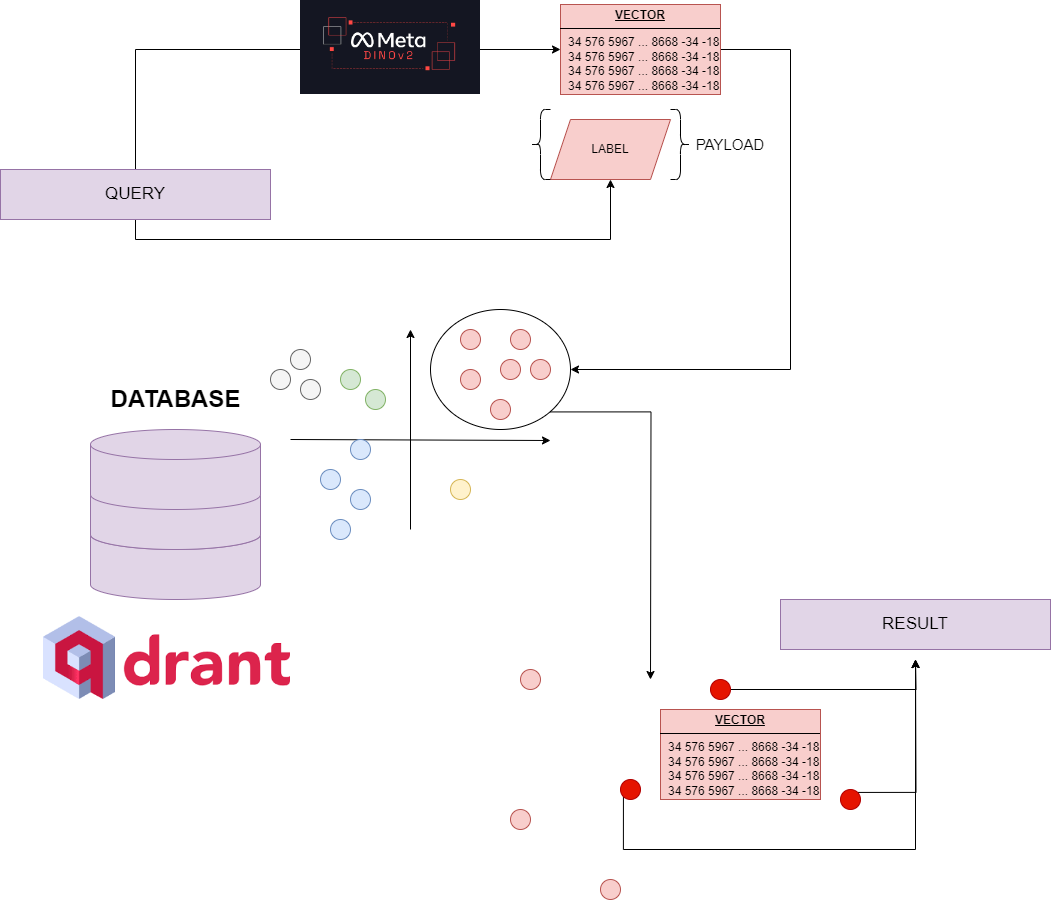

The diagram above was exported from draw.io. Its source (the exported page's mxGraphModel, read from the mxfile embedded in the PNG):
<mxGraphModel dx="1562" dy="800" grid="1" gridSize="10" guides="1" tooltips="1" connect="1" arrows="1" fold="1" page="1" pageScale="1" pageWidth="850" pageHeight="1100" math="0" shadow="0">
  <root>
    <mxCell id="0" />
    <mxCell id="1" parent="0" />
    <mxCell id="f-ZFWcYmBMcwGXLugDFM-38" style="edgeStyle=orthogonalEdgeStyle;rounded=0;orthogonalLoop=1;jettySize=auto;html=1;exitX=1;exitY=1;exitDx=0;exitDy=0;" parent="1" source="f-ZFWcYmBMcwGXLugDFM-37" edge="1">
      <mxGeometry relative="1" as="geometry">
        <mxPoint x="690" y="870" as="targetPoint" />
      </mxGeometry>
    </mxCell>
    <mxCell id="f-ZFWcYmBMcwGXLugDFM-37" value="" style="ellipse;whiteSpace=wrap;html=1;" parent="1" vertex="1">
      <mxGeometry x="470" y="500" width="140" height="120" as="geometry" />
    </mxCell>
    <mxCell id="Jg3mSCvq-fRTsT6P9V41-5" style="edgeStyle=orthogonalEdgeStyle;rounded=0;orthogonalLoop=1;jettySize=auto;html=1;entryX=0;entryY=0.5;entryDx=0;entryDy=0;" parent="1" source="Jg3mSCvq-fRTsT6P9V41-2" target="Jg3mSCvq-fRTsT6P9V41-4" edge="1">
      <mxGeometry relative="1" as="geometry">
        <Array as="points">
          <mxPoint x="175" y="240" />
        </Array>
      </mxGeometry>
    </mxCell>
    <mxCell id="Jg3mSCvq-fRTsT6P9V41-14" style="edgeStyle=orthogonalEdgeStyle;rounded=0;orthogonalLoop=1;jettySize=auto;html=1;exitX=0.5;exitY=1;exitDx=0;exitDy=0;entryX=0.5;entryY=1;entryDx=0;entryDy=0;" parent="1" source="Jg3mSCvq-fRTsT6P9V41-2" target="Jg3mSCvq-fRTsT6P9V41-13" edge="1">
      <mxGeometry relative="1" as="geometry" />
    </mxCell>
    <mxCell id="Jg3mSCvq-fRTsT6P9V41-2" value="&lt;font style=&quot;font-size: 17px;&quot;&gt;QUERY&lt;/font&gt;" style="rounded=0;whiteSpace=wrap;html=1;fillColor=#e1d5e7;strokeColor=#9673a6;" parent="1" vertex="1">
      <mxGeometry x="40" y="360" width="270" height="50" as="geometry" />
    </mxCell>
    <mxCell id="Jg3mSCvq-fRTsT6P9V41-4" value="ENCODER" style="triangle;whiteSpace=wrap;html=1;fillColor=#e1d5e7;strokeColor=#9673a6;" parent="1" vertex="1">
      <mxGeometry x="360" y="200" width="120" height="80" as="geometry" />
    </mxCell>
    <mxCell id="f-ZFWcYmBMcwGXLugDFM-35" style="edgeStyle=orthogonalEdgeStyle;rounded=0;orthogonalLoop=1;jettySize=auto;html=1;entryX=1;entryY=0.5;entryDx=0;entryDy=0;" parent="1" source="Jg3mSCvq-fRTsT6P9V41-9" target="f-ZFWcYmBMcwGXLugDFM-37" edge="1">
      <mxGeometry relative="1" as="geometry">
        <mxPoint x="640" y="560" as="targetPoint" />
        <Array as="points">
          <mxPoint x="830" y="240" />
          <mxPoint x="830" y="560" />
        </Array>
      </mxGeometry>
    </mxCell>
    <mxCell id="Jg3mSCvq-fRTsT6P9V41-9" value="&lt;p style=&quot;margin:0px;margin-top:4px;text-align:center;text-decoration:underline;&quot;&gt;&lt;b&gt;VECTOR&lt;/b&gt;&lt;/p&gt;&lt;hr size=&quot;1&quot; style=&quot;border-style:solid;&quot;&gt;&lt;p style=&quot;margin:0px;margin-left:8px;&quot;&gt;34 576 5967 ... 8668 -34 -18&lt;/p&gt;&lt;p style=&quot;margin:0px;margin-left:8px;&quot;&gt;34 576 5967 ... 8668 -34 -18&lt;br&gt;&lt;/p&gt;&lt;p style=&quot;margin:0px;margin-left:8px;&quot;&gt;34 576 5967 ... 8668 -34 -18&lt;br&gt;&lt;/p&gt;&lt;p style=&quot;margin:0px;margin-left:8px;&quot;&gt;34 576 5967 ... 8668 -34 -18&lt;br&gt;&lt;/p&gt;" style="verticalAlign=top;align=left;overflow=fill;html=1;whiteSpace=wrap;fillColor=#f8cecc;strokeColor=#b85450;" parent="1" vertex="1">
      <mxGeometry x="600" y="195" width="160" height="90" as="geometry" />
    </mxCell>
    <mxCell id="Jg3mSCvq-fRTsT6P9V41-13" value="LABEL" style="shape=parallelogram;perimeter=parallelogramPerimeter;whiteSpace=wrap;html=1;fixedSize=1;fillColor=#f8cecc;strokeColor=#b85450;" parent="1" vertex="1">
      <mxGeometry x="590" y="310" width="120" height="60" as="geometry" />
    </mxCell>
    <mxCell id="Jg3mSCvq-fRTsT6P9V41-15" value="" style="shape=curlyBracket;whiteSpace=wrap;html=1;rounded=1;labelPosition=left;verticalLabelPosition=middle;align=right;verticalAlign=middle;" parent="1" vertex="1">
      <mxGeometry x="570" y="300" width="20" height="70" as="geometry" />
    </mxCell>
    <mxCell id="Jg3mSCvq-fRTsT6P9V41-16" style="edgeStyle=orthogonalEdgeStyle;rounded=0;orthogonalLoop=1;jettySize=auto;html=1;exitX=1;exitY=0.5;exitDx=0;exitDy=0;entryX=0;entryY=0.5;entryDx=0;entryDy=0;" parent="1" source="Jg3mSCvq-fRTsT6P9V41-4" target="Jg3mSCvq-fRTsT6P9V41-9" edge="1">
      <mxGeometry relative="1" as="geometry" />
    </mxCell>
    <mxCell id="Jg3mSCvq-fRTsT6P9V41-19" value="PAYLOAD" style="text;html=1;align=center;verticalAlign=middle;whiteSpace=wrap;rounded=0;fontSize=15;" parent="1" vertex="1">
      <mxGeometry x="740" y="320" width="60" height="30" as="geometry" />
    </mxCell>
    <mxCell id="Jg3mSCvq-fRTsT6P9V41-20" value="" style="shape=curlyBracket;whiteSpace=wrap;html=1;rounded=1;flipH=1;labelPosition=right;verticalLabelPosition=middle;align=left;verticalAlign=middle;" parent="1" vertex="1">
      <mxGeometry x="710" y="300" width="20" height="70" as="geometry" />
    </mxCell>
    <mxCell id="f-ZFWcYmBMcwGXLugDFM-1" value="" style="shape=cylinder3;whiteSpace=wrap;html=1;boundedLbl=1;backgroundOutline=1;size=15;fillColor=#e1d5e7;strokeColor=#9673a6;" parent="1" vertex="1">
      <mxGeometry x="130" y="710" width="170" height="80" as="geometry" />
    </mxCell>
    <mxCell id="f-ZFWcYmBMcwGXLugDFM-2" value="" style="shape=cylinder3;whiteSpace=wrap;html=1;boundedLbl=1;backgroundOutline=1;size=15;fillColor=#e1d5e7;strokeColor=#9673a6;" parent="1" vertex="1">
      <mxGeometry x="130" y="660" width="170" height="80" as="geometry" />
    </mxCell>
    <mxCell id="f-ZFWcYmBMcwGXLugDFM-3" value="" style="shape=cylinder3;whiteSpace=wrap;html=1;boundedLbl=1;backgroundOutline=1;size=15;fillColor=#e1d5e7;strokeColor=#9673a6;" parent="1" vertex="1">
      <mxGeometry x="130" y="620" width="170" height="80" as="geometry" />
    </mxCell>
    <mxCell id="f-ZFWcYmBMcwGXLugDFM-5" value="DATABASE" style="text;strokeColor=none;fillColor=none;html=1;fontSize=24;fontStyle=1;verticalAlign=middle;align=center;" parent="1" vertex="1">
      <mxGeometry x="165" y="570" width="100" height="40" as="geometry" />
    </mxCell>
    <mxCell id="f-ZFWcYmBMcwGXLugDFM-6" value="" style="endArrow=classic;html=1;rounded=0;" parent="1" edge="1">
      <mxGeometry width="50" height="50" relative="1" as="geometry">
        <mxPoint x="450" y="720" as="sourcePoint" />
        <mxPoint x="450" y="520" as="targetPoint" />
      </mxGeometry>
    </mxCell>
    <mxCell id="f-ZFWcYmBMcwGXLugDFM-8" value="" style="endArrow=classic;html=1;rounded=0;" parent="1" edge="1">
      <mxGeometry width="50" height="50" relative="1" as="geometry">
        <mxPoint x="330" y="630" as="sourcePoint" />
        <mxPoint x="590" y="631" as="targetPoint" />
      </mxGeometry>
    </mxCell>
    <mxCell id="f-ZFWcYmBMcwGXLugDFM-12" value="" style="ellipse;whiteSpace=wrap;html=1;fillColor=#f8cecc;strokeColor=#b85450;" parent="1" vertex="1">
      <mxGeometry x="500" y="520" width="20" height="20" as="geometry" />
    </mxCell>
    <mxCell id="f-ZFWcYmBMcwGXLugDFM-13" value="" style="ellipse;whiteSpace=wrap;html=1;fillColor=#f8cecc;strokeColor=#b85450;" parent="1" vertex="1">
      <mxGeometry x="540" y="550" width="20" height="20" as="geometry" />
    </mxCell>
    <mxCell id="f-ZFWcYmBMcwGXLugDFM-14" value="" style="ellipse;whiteSpace=wrap;html=1;fillColor=#f8cecc;strokeColor=#b85450;" parent="1" vertex="1">
      <mxGeometry x="500" y="560" width="20" height="20" as="geometry" />
    </mxCell>
    <mxCell id="f-ZFWcYmBMcwGXLugDFM-15" value="" style="ellipse;whiteSpace=wrap;html=1;fillColor=#f8cecc;strokeColor=#b85450;" parent="1" vertex="1">
      <mxGeometry x="530" y="590" width="20" height="20" as="geometry" />
    </mxCell>
    <mxCell id="f-ZFWcYmBMcwGXLugDFM-16" value="" style="ellipse;whiteSpace=wrap;html=1;fillColor=#f8cecc;strokeColor=#b85450;" parent="1" vertex="1">
      <mxGeometry x="570" y="550" width="20" height="20" as="geometry" />
    </mxCell>
    <mxCell id="f-ZFWcYmBMcwGXLugDFM-17" value="" style="ellipse;whiteSpace=wrap;html=1;fillColor=#f8cecc;strokeColor=#b85450;" parent="1" vertex="1">
      <mxGeometry x="550" y="520" width="20" height="20" as="geometry" />
    </mxCell>
    <mxCell id="f-ZFWcYmBMcwGXLugDFM-21" value="" style="ellipse;whiteSpace=wrap;html=1;fillColor=#dae8fc;strokeColor=#6c8ebf;" parent="1" vertex="1">
      <mxGeometry x="360" y="660" width="20" height="20" as="geometry" />
    </mxCell>
    <mxCell id="f-ZFWcYmBMcwGXLugDFM-22" value="" style="ellipse;whiteSpace=wrap;html=1;fillColor=#dae8fc;strokeColor=#6c8ebf;" parent="1" vertex="1">
      <mxGeometry x="370" y="710" width="20" height="20" as="geometry" />
    </mxCell>
    <mxCell id="f-ZFWcYmBMcwGXLugDFM-23" value="" style="ellipse;whiteSpace=wrap;html=1;fillColor=#dae8fc;strokeColor=#6c8ebf;" parent="1" vertex="1">
      <mxGeometry x="390" y="630" width="20" height="20" as="geometry" />
    </mxCell>
    <mxCell id="f-ZFWcYmBMcwGXLugDFM-26" value="" style="ellipse;whiteSpace=wrap;html=1;fillColor=#dae8fc;strokeColor=#6c8ebf;" parent="1" vertex="1">
      <mxGeometry x="390" y="680" width="20" height="20" as="geometry" />
    </mxCell>
    <mxCell id="f-ZFWcYmBMcwGXLugDFM-27" value="" style="ellipse;whiteSpace=wrap;html=1;fillColor=#fff2cc;strokeColor=#d6b656;" parent="1" vertex="1">
      <mxGeometry x="490" y="670" width="20" height="20" as="geometry" />
    </mxCell>
    <mxCell id="f-ZFWcYmBMcwGXLugDFM-28" value="" style="ellipse;whiteSpace=wrap;html=1;fillColor=#d5e8d4;strokeColor=#82b366;" parent="1" vertex="1">
      <mxGeometry x="380" y="560" width="20" height="20" as="geometry" />
    </mxCell>
    <mxCell id="f-ZFWcYmBMcwGXLugDFM-29" value="" style="ellipse;whiteSpace=wrap;html=1;fillColor=#d5e8d4;strokeColor=#82b366;" parent="1" vertex="1">
      <mxGeometry x="405" y="580" width="20" height="20" as="geometry" />
    </mxCell>
    <mxCell id="f-ZFWcYmBMcwGXLugDFM-30" value="" style="ellipse;whiteSpace=wrap;html=1;fillColor=#f5f5f5;strokeColor=#666666;fontColor=#333333;" parent="1" vertex="1">
      <mxGeometry x="330" y="540" width="20" height="20" as="geometry" />
    </mxCell>
    <mxCell id="f-ZFWcYmBMcwGXLugDFM-31" value="" style="ellipse;whiteSpace=wrap;html=1;fillColor=#f5f5f5;strokeColor=#666666;fontColor=#333333;" parent="1" vertex="1">
      <mxGeometry x="310" y="560" width="20" height="20" as="geometry" />
    </mxCell>
    <mxCell id="f-ZFWcYmBMcwGXLugDFM-32" value="" style="ellipse;whiteSpace=wrap;html=1;fillColor=#f5f5f5;strokeColor=#666666;fontColor=#333333;" parent="1" vertex="1">
      <mxGeometry x="340" y="570" width="20" height="20" as="geometry" />
    </mxCell>
    <mxCell id="f-ZFWcYmBMcwGXLugDFM-60" style="edgeStyle=orthogonalEdgeStyle;rounded=0;orthogonalLoop=1;jettySize=auto;html=1;exitX=1;exitY=0;exitDx=0;exitDy=0;entryX=0.5;entryY=1;entryDx=0;entryDy=0;" parent="1" source="f-ZFWcYmBMcwGXLugDFM-39" edge="1">
      <mxGeometry relative="1" as="geometry">
        <mxPoint x="955" y="850" as="targetPoint" />
      </mxGeometry>
    </mxCell>
    <mxCell id="f-ZFWcYmBMcwGXLugDFM-39" value="" style="ellipse;whiteSpace=wrap;html=1;fillColor=#e51400;strokeColor=#B20000;fontColor=#ffffff;" parent="1" vertex="1">
      <mxGeometry x="880" y="980" width="20" height="20" as="geometry" />
    </mxCell>
    <mxCell id="f-ZFWcYmBMcwGXLugDFM-40" value="&lt;p style=&quot;margin:0px;margin-top:4px;text-align:center;text-decoration:underline;&quot;&gt;&lt;b&gt;VECTOR&lt;/b&gt;&lt;/p&gt;&lt;hr size=&quot;1&quot; style=&quot;border-style:solid;&quot;&gt;&lt;p style=&quot;margin:0px;margin-left:8px;&quot;&gt;34 576 5967 ... 8668 -34 -18&lt;/p&gt;&lt;p style=&quot;margin:0px;margin-left:8px;&quot;&gt;34 576 5967 ... 8668 -34 -18&lt;br&gt;&lt;/p&gt;&lt;p style=&quot;margin:0px;margin-left:8px;&quot;&gt;34 576 5967 ... 8668 -34 -18&lt;br&gt;&lt;/p&gt;&lt;p style=&quot;margin:0px;margin-left:8px;&quot;&gt;34 576 5967 ... 8668 -34 -18&lt;br&gt;&lt;/p&gt;" style="verticalAlign=top;align=left;overflow=fill;html=1;whiteSpace=wrap;fillColor=#f8cecc;strokeColor=#b85450;" parent="1" vertex="1">
      <mxGeometry x="700" y="900" width="160" height="90" as="geometry" />
    </mxCell>
    <mxCell id="f-ZFWcYmBMcwGXLugDFM-43" value="" style="ellipse;whiteSpace=wrap;html=1;fillColor=#f8cecc;strokeColor=#b85450;" parent="1" vertex="1">
      <mxGeometry x="550" y="1000" width="20" height="20" as="geometry" />
    </mxCell>
    <mxCell id="f-ZFWcYmBMcwGXLugDFM-61" style="edgeStyle=orthogonalEdgeStyle;rounded=0;orthogonalLoop=1;jettySize=auto;html=1;entryX=0.5;entryY=1;entryDx=0;entryDy=0;" parent="1" source="f-ZFWcYmBMcwGXLugDFM-44" edge="1">
      <mxGeometry relative="1" as="geometry">
        <mxPoint x="955" y="850" as="targetPoint" />
      </mxGeometry>
    </mxCell>
    <mxCell id="f-ZFWcYmBMcwGXLugDFM-44" value="" style="ellipse;whiteSpace=wrap;html=1;fillColor=#e51400;strokeColor=#B20000;fontColor=#ffffff;" parent="1" vertex="1">
      <mxGeometry x="750" y="870" width="20" height="20" as="geometry" />
    </mxCell>
    <mxCell id="f-ZFWcYmBMcwGXLugDFM-62" style="edgeStyle=orthogonalEdgeStyle;rounded=0;orthogonalLoop=1;jettySize=auto;html=1;exitX=0;exitY=1;exitDx=0;exitDy=0;entryX=0.5;entryY=1;entryDx=0;entryDy=0;" parent="1" source="f-ZFWcYmBMcwGXLugDFM-45" edge="1">
      <mxGeometry relative="1" as="geometry">
        <Array as="points">
          <mxPoint x="663" y="1040" />
          <mxPoint x="955" y="1040" />
        </Array>
        <mxPoint x="955" y="850" as="targetPoint" />
      </mxGeometry>
    </mxCell>
    <mxCell id="f-ZFWcYmBMcwGXLugDFM-45" value="" style="ellipse;whiteSpace=wrap;html=1;fillColor=#e51400;strokeColor=#B20000;fontColor=#ffffff;" parent="1" vertex="1">
      <mxGeometry x="660" y="970" width="20" height="20" as="geometry" />
    </mxCell>
    <mxCell id="f-ZFWcYmBMcwGXLugDFM-47" value="" style="ellipse;whiteSpace=wrap;html=1;fillColor=#f8cecc;strokeColor=#b85450;" parent="1" vertex="1">
      <mxGeometry x="640" y="1070" width="20" height="20" as="geometry" />
    </mxCell>
    <mxCell id="f-ZFWcYmBMcwGXLugDFM-48" value="" style="ellipse;whiteSpace=wrap;html=1;fillColor=#f8cecc;strokeColor=#b85450;" parent="1" vertex="1">
      <mxGeometry x="560" y="860" width="20" height="20" as="geometry" />
    </mxCell>
    <mxCell id="f-ZFWcYmBMcwGXLugDFM-64" value="&lt;font style=&quot;font-size: 17px;&quot;&gt;RESULT&lt;/font&gt;" style="rounded=0;whiteSpace=wrap;html=1;fillColor=#e1d5e7;strokeColor=#9673a6;" parent="1" vertex="1">
      <mxGeometry x="820" y="790" width="270" height="50" as="geometry" />
    </mxCell>
    <mxCell id="FTLlFRaIeQdDUxESjCLR-1" value="" style="shape=image;verticalLabelPosition=bottom;labelBackgroundColor=default;verticalAlign=top;aspect=fixed;imageAspect=0;image=https://codingscape.com/hubfs/meta-dinov2-banner.jpg;" parent="1" vertex="1">
      <mxGeometry x="340" y="190.5" width="180" height="94.5" as="geometry" />
    </mxCell>
    <mxCell id="FTLlFRaIeQdDUxESjCLR-3" value="" style="shape=image;verticalLabelPosition=bottom;labelBackgroundColor=default;verticalAlign=top;aspect=fixed;imageAspect=0;image=data:image/png,(base64 omitted: 6236 chars);" parent="1" vertex="1">
      <mxGeometry x="83" y="807.03" width="247" height="82.97" as="geometry" />
    </mxCell>
  </root>
</mxGraphModel>